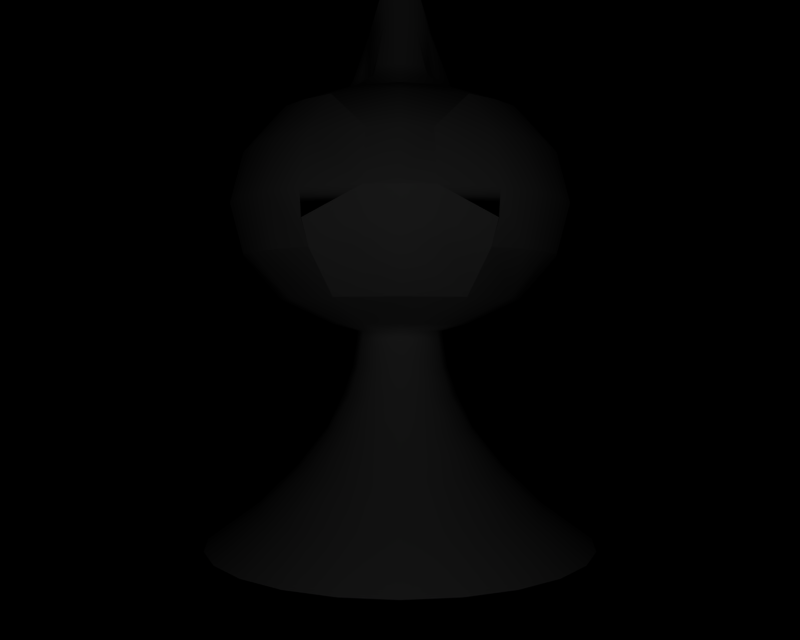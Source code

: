 # Source: BR_Shuppet.blend  (saved by Blender 2.66.1; exported with 4.5.12 LTS)
import bpy
from mathutils import Matrix  # noqa: F401  (used for matrix-valued properties, if any)

bpy.ops.wm.read_factory_settings(use_empty=True)
scene = bpy.context.scene
scene.name = '1'

# ---- collections
col_collection_1 = bpy.data.collections.new('Collection 1'); scene.collection.children.link(col_collection_1)

# ---- materials (node trees are filled in below, after node groups)
mat_mat_2 = bpy.data.materials.new('mat_2')
mat_mat_2.alpha_threshold = 0.0
mat_mat_2.specular_color = (0.5, 0.5, 0.5)
mat_mat_2.roughness = 0.5
mat_mat_1 = bpy.data.materials.new('mat_1')
mat_mat_1.alpha_threshold = 0.0
mat_mat_1.specular_color = (0.5, 0.5, 0.5)
mat_mat_1.roughness = 0.5
mat_mat_3 = bpy.data.materials.new('mat_3')
mat_mat_3.alpha_threshold = 0.0
mat_mat_3.specular_color = (0.5, 0.5, 0.5)
mat_mat_3.roughness = 0.5
mat_mat_0 = bpy.data.materials.new('mat_0')
mat_mat_0.alpha_threshold = 0.0
mat_mat_0.specular_color = (0.5, 0.5, 0.5)
mat_mat_0.roughness = 0.5

# ---- material node trees

# ---- cameras
cam_camera_001 = bpy.data.cameras.new('Camera.001')
cam_camera_001.passepartout_alpha = 0.2
cam_camera_001.clip_end = 100.0
cam_camera_001.lens = 35.0
cam_camera_001.sensor_width = 32.0
cam_camera_001.sensor_height = 18.0
cam_camera_001.show_passepartout = False
cam_camera_001.show_safe_areas = True
cam_camera_001.dof.focus_distance = 0.0
cam_camera_001.dof.aperture_fstop = 128.0

# ---- lights
light_lamp = bpy.data.lights.new('Lamp', 'POINT')
light_lamp.transmission_factor = 0.0
light_lamp.energy = 130.1
light_lamp.shadow_buffer_clip_start = 0.5
light_lamp.shadow_soft_size = 1.0
light_lamp.shadow_maximum_resolution = 0.006
light_lamp.use_absolute_resolution = True
light_lamp.cycles.use_multiple_importance_sampling = False

# ---- meshes
me_kagebouzu_mat_2 = bpy.data.meshes.new('kagebouzu_mat_2')
me_kagebouzu_mat_2.from_pydata([(0.0, 2.465, 1.196), (-0.8016, 2.895, 1.354), (-0.6136, 2.465, 1.036), (-0.4008, 2.895, 1.459), (0.0, 2.895, 1.563), (-0.359, 3.148, 1.58), (0.0, 3.402, 1.692), (-0.3173, 3.402, 1.648), (0.0, 3.148, 1.628), (0.6136, 2.465, 1.036), (0.4008, 2.895, 1.459), (0.8016, 2.895, 1.354), (0.359, 3.148, 1.58), (0.8597, 3.148, 1.41), (0.3173, 3.402, 1.648), (-0.8597, 3.148, 1.41)], [], [(0, 1, 2), (0, 3, 1), (3, 0, 4), (5, 6, 7), (5, 8, 6), (3, 8, 5), (3, 4, 8), (4, 0, 9), (9, 10, 4), (11, 10, 9), (10, 8, 4), (10, 12, 8), (11, 12, 10), (11, 13, 12), (13, 14, 12), (1, 3, 5), (15, 1, 5), (5, 7, 15), (14, 6, 8), (12, 14, 8)])
me_kagebouzu_mat_2.polygons.foreach_set('use_smooth', [True] * 20)
_k = set([(0, 2), (0, 9), (1, 2), (1, 15), (6, 7), (6, 14), (7, 15), (9, 11), (11, 13), (13, 14)])
me_kagebouzu_mat_2.attributes.new('sharp_edge', 'BOOLEAN', 'EDGE').data.foreach_set('value', [ (min(e.vertices), max(e.vertices)) in _k for e in me_kagebouzu_mat_2.edges])
_uv = me_kagebouzu_mat_2.uv_layers.new(name='UVTex')
_uv.uv.foreach_set('vector', [0.9862, 0.7997, 0.07215, 0.8985, 0.2866, 0.7997, 0.9862, 0.7997, 0.5292, 0.8985, 0.07215, 0.8985, 0.5292, 0.8985, 0.9862, 0.7997, 0.9862, 0.8985, 0.53, 0.9568, 0.9862, 1.015, 0.53, 1.015, 0.53, 0.9568, 0.9862, 0.9567, 0.9862, 1.015, 0.5292, 0.8985, 0.9862, 0.9567, 0.53, 0.9568, 0.5292, 0.8985, 0.9862, 0.8985, 0.9862, 0.9567, 0.9862, 0.8985, 0.9862, 0.7997, 0.2873, 0.7997, 0.2873, 0.7997, 0.5299, 0.8985, 0.9862, 0.8985, 0.07284, 0.8985, 0.5299, 0.8985, 0.2873, 0.7997, 0.5299, 0.8985, 0.9862, 0.9567, 0.9862, 0.8985, 0.5299, 0.8985, 0.53, 0.9568, 0.9862, 0.9567, 0.07284, 0.8985, 0.53, 0.9568, 0.5299, 0.8985, 0.07284, 0.8985, 0.03519, 0.9567, 0.53, 0.9568, 0.03519, 0.9567, 0.53, 1.015, 0.53, 0.9568, 0.07215, 0.8985, 0.5292, 0.8985, 0.53, 0.9568, 0.03449, 0.9567, 0.07215, 0.8985, 0.53, 0.9568, 0.53, 0.9568, 0.53, 1.015, 0.03449, 0.9567, 0.53, 1.015, 0.9862, 1.015, 0.9862, 0.9567, 0.53, 0.9568, 0.53, 1.015, 0.9862, 0.9567])
me_kagebouzu_mat_2.materials.append(mat_mat_2)
me_kagebouzu_mat_2.use_remesh_preserve_volume = False
me_kagebouzu_mat_2.use_remesh_preserve_attributes = False
me_kagebouzu_mat_2.use_mirror_vertex_groups = False
me_kagebouzu_mat_2.update()
me_kagebouzu_mat_1 = bpy.data.meshes.new('kagebouzu_mat_1')
me_kagebouzu_mat_1.from_pydata([(-1.503, 3.402, 0.846), (-1.541, 2.895, 0.4025), (-1.388, 2.895, 0.7816), (-1.668, 3.402, 0.4357), (-1.388, 3.909, 0.7816), (-1.541, 3.909, 0.4025), (-1.086, 4.314, 0.6114), (-1.205, 4.314, 0.3149), (-0.8016, 2.895, 1.354), (-1.221, 3.402, 1.19), (-1.128, 2.895, 1.1), (-0.8677, 3.402, 1.465), (-0.8597, 3.148, 1.41), (-0.8016, 3.909, 1.354), (-1.128, 3.909, 1.1), (-0.6271, 4.314, 1.059), (-0.8823, 4.314, 0.8602), (-0.2931, 3.909, 1.525), (0.8597, 3.148, 1.41), (0.8677, 3.402, 1.465), (0.3173, 3.402, 1.648), (0.2931, 3.909, 1.525), (0.8016, 3.909, 1.354), (1.221, 3.402, 1.19), (1.128, 3.909, 1.1), (1.503, 3.402, 0.846), (1.388, 3.909, 0.7816), (1.668, 3.402, 0.4357), (1.541, 3.909, 0.4025), (0.6271, 4.314, 1.059), (1.388, 2.895, 0.7816), (1.128, 2.895, 1.1), (1.541, 2.895, 0.4025), (0.8823, 4.314, 0.8602), (1.086, 4.314, 0.6114), (-0.3173, 3.402, 1.648), (0.8016, 2.895, 1.354), (1.205, 4.314, 0.3149)], [], [(0, 1, 2), (0, 3, 1), (3, 0, 4), (4, 5, 3), (6, 5, 4), (6, 7, 5), (8, 9, 10), (8, 11, 9), (12, 11, 8), (13, 9, 11), (13, 14, 9), (15, 14, 13), (15, 16, 14), (15, 13, 17), (18, 19, 20), (19, 21, 20), (19, 22, 21), (23, 22, 19), (23, 24, 22), (25, 24, 23), (25, 26, 24), (27, 26, 25), (27, 28, 26), (21, 22, 29), (30, 23, 31), (30, 25, 23), (32, 25, 30), (32, 27, 25), (33, 26, 34), (33, 24, 26), (29, 24, 33), (29, 22, 24), (4, 16, 6), (4, 14, 16), (0, 14, 4), (0, 9, 14), (9, 0, 2), (2, 10, 9), (13, 11, 35), (17, 13, 35), (19, 31, 23), (19, 36, 31), (18, 36, 19), (34, 26, 28), (37, 34, 28), (35, 11, 12)])
me_kagebouzu_mat_1.polygons.foreach_set('use_smooth', [True] * 46)
_k = set([(1, 2), (1, 3), (2, 10), (3, 5), (5, 7), (6, 7), (6, 16), (8, 10), (8, 12), (12, 35), (15, 16), (15, 17), (17, 35), (18, 20), (18, 36), (20, 21), (21, 29), (27, 28), (27, 32), (28, 37), (29, 33), (30, 31), (30, 32), (31, 36), (33, 34), (34, 37)])
me_kagebouzu_mat_1.attributes.new('sharp_edge', 'BOOLEAN', 'EDGE').data.foreach_set('value', [ (min(e.vertices), max(e.vertices)) in _k for e in me_kagebouzu_mat_1.edges])
_uv = me_kagebouzu_mat_1.uv_layers.new(name='UVTex')
_uv.uv.foreach_set('vector', [0.8199, 0.8817, 1.072, 0.8062, 0.8199, 0.8062, 0.8199, 0.8817, 1.072, 0.8817, 1.072, 0.8062, 1.072, 0.8817, 0.8199, 0.8817, 0.8199, 0.9638, 0.8199, 0.9638, 1.072, 0.9638, 1.072, 0.8817, 0.8199, 1.029, 1.072, 0.9638, 0.8199, 0.9638, 0.8199, 1.029, 1.072, 1.029, 1.072, 0.9638, 0.3062, 0.8062, 0.5647, 0.8817, 0.5647, 0.8062, 0.3062, 0.8062, 0.3062, 0.8817, 0.5647, 0.8817, 0.3062, 0.844, 0.3062, 0.8817, 0.3062, 0.8062, 0.3062, 0.9638, 0.5647, 0.8817, 0.3062, 0.8817, 0.3062, 0.9638, 0.5647, 0.9638, 0.5647, 0.8817, 0.3062, 1.029, 0.5647, 0.9638, 0.3062, 0.9638, 0.3062, 1.029, 0.5647, 1.029, 0.5647, 0.9638, 0.3062, 1.029, 0.3062, 0.9638, 0.04157, 0.9638, 0.3054, 0.8441, 0.3054, 0.8818, 0.04341, 0.8818, 0.3054, 0.8818, 0.04341, 0.9637, 0.04341, 0.8818, 0.3054, 0.8818, 0.3039, 0.9637, 0.04341, 0.9637, 0.5599, 0.8817, 0.3039, 0.9637, 0.3054, 0.8818, 0.5599, 0.8817, 0.5599, 0.9638, 0.3039, 0.9637, 0.8191, 0.8817, 0.5599, 0.9638, 0.5599, 0.8817, 0.8191, 0.8817, 0.8191, 0.9638, 0.5599, 0.9638, 1.075, 0.8817, 0.8191, 0.9638, 0.8191, 0.8817, 1.075, 0.8817, 1.075, 0.9638, 0.8191, 0.9638, 0.04341, 0.9637, 0.3039, 0.9637, 0.3054, 1.029, 0.8191, 0.8062, 0.5599, 0.8817, 0.5599, 0.8062, 0.8191, 0.8062, 0.8191, 0.8817, 0.5599, 0.8817, 1.075, 0.8062, 0.8191, 0.8817, 0.8191, 0.8062, 1.075, 0.8062, 1.075, 0.8817, 0.8191, 0.8817, 0.5599, 1.029, 0.8191, 0.9638, 0.8191, 1.029, 0.5599, 1.029, 0.5599, 0.9638, 0.8191, 0.9638, 0.3054, 1.029, 0.5599, 0.9638, 0.5599, 1.029, 0.3054, 1.029, 0.3039, 0.9637, 0.5599, 0.9638, 0.8199, 0.9638, 0.5647, 1.029, 0.8199, 1.029, 0.8199, 0.9638, 0.5647, 0.9638, 0.5647, 1.029, 0.8199, 0.8817, 0.5647, 0.9638, 0.8199, 0.9638, 0.8199, 0.8817, 0.5647, 0.8817, 0.5647, 0.9638, 0.5647, 0.8817, 0.8199, 0.8817, 0.8199, 0.8062, 0.8199, 0.8062, 0.5647, 0.8062, 0.5647, 0.8817, 0.3062, 0.9638, 0.3062, 0.8817, 0.04157, 0.8817, 0.04157, 0.9638, 0.3062, 0.9638, 0.04157, 0.8817, 0.3054, 0.8818, 0.5599, 0.8062, 0.5599, 0.8817, 0.3054, 0.8818, 0.3054, 0.8064, 0.5599, 0.8062, 0.3054, 0.8441, 0.3054, 0.8064, 0.3054, 0.8818, 0.8191, 1.029, 0.8191, 0.9638, 1.075, 0.9638, 1.075, 1.029, 0.8191, 1.029, 1.075, 0.9638, 0.04157, 0.8817, 0.3062, 0.8817, 0.3062, 0.844])
me_kagebouzu_mat_1.materials.append(mat_mat_1)
me_kagebouzu_mat_1.use_remesh_preserve_volume = False
me_kagebouzu_mat_1.use_remesh_preserve_attributes = False
me_kagebouzu_mat_1.use_mirror_vertex_groups = False
me_kagebouzu_mat_1.update()
me_kagebouzu_mat_3 = bpy.data.meshes.new('kagebouzu_mat_3')
me_kagebouzu_mat_3.from_pydata([(-0.1498, 5.731, -0.07986), (-0.0681, 5.963, 0.0656), (-0.06812, 5.963, -0.06559), (-0.1498, 5.731, 0.0799), (-0.1498, 5.731, -0.07986), (-0.1498, 5.731, 0.0799), (0.1498, 5.731, 0.07986), (0.06812, 5.963, -0.06559), (0.06812, 5.963, 0.06559), (0.1498, 5.731, -0.0799), (0.1498, 5.731, 0.07986), (0.1498, 5.731, -0.0799), (0.5961, 4.59, -0.2664), (0.8193, 4.508, 0.0), (0.7095, 4.508, -0.3646), (0.6236, 4.577, -0.03735), (0.5171, 4.66, -0.2291), (0.5323, 4.646, -0.03735), (0.2341, 4.745, 0.4621), (0.3131, 4.596, 0.4051), (0.2719, 4.673, 0.3683), (0.2716, 4.632, 0.5166), (0.0, 4.758, 0.4809), (0.0, 4.644, 0.5502), (-0.2293, 4.745, 0.4617), (-0.2572, 4.632, 0.5166), (-0.2618, 4.688, 0.3945), (-0.288, 4.609, 0.468), (-0.305, 4.657, 0.2082), (-0.3444, 4.571, 0.2713), (-0.577, 4.577, 0.0), (-0.7095, 4.508, -0.3646), (-0.8193, 4.508, 0.0), (-0.4997, 4.577, -0.329), (-0.4801, 4.724, 0.0), (-0.4206, 4.677, -0.2916), (0.0, 5.731, 0.1532), (0.0, 5.731, 0.1532), (0.0, 5.731, -0.1532), (0.0, 5.731, -0.1532), (0.7095, 4.508, 0.3646), (0.4561, 4.577, 0.1979), (0.0, 4.765, -0.4518), (-0.2968, 4.611, -0.5115), (-0.2512, 4.745, -0.4164), (0.0, 4.634, -0.5328), (0.2053, 4.759, -0.4322), (0.2509, 4.627, -0.5031), (0.4926, 4.602, -0.3062), (0.4303, 4.671, -0.2552), (0.0, 5.189, 0.3192), (0.1589, 5.152, 0.3041), (-0.1589, 5.189, 0.2791), (-0.7095, 4.508, 0.3646), (-0.4903, 4.577, 0.1062), (-0.4112, 4.677, 0.06888), (-0.3177, 5.189, 1e-05), (-0.2169, 5.189, 0.1595), (0.2852, 5.189, 0.1545), (0.3275, 5.189, -1e-05), (0.2852, 5.172, -0.1794), (0.1589, 5.164, -0.2816), (0.0, 5.189, -0.3057), (-0.1589, 5.189, -0.2567), (-0.3295, 4.646, -0.3273), (-0.3473, 4.577, -0.3933), (-0.4096, 4.508, -0.6315), (-0.2602, 5.189, -0.2045), (0.0, 4.508, -0.7292), (0.4096, 4.508, -0.6315), (0.3005, 4.621, -0.4212), (0.2506, 4.737, -0.3552), (-0.4096, 4.508, 0.6315), (0.0, 4.508, 0.7292), (0.4096, 4.508, 0.6315), (0.377, 4.646, 0.1606), (0.0, 6.0, 0.0)], [], [(0, 1, 2), (0, 3, 1), (3, 0, 4), (4, 5, 3), (6, 7, 8), (6, 9, 7), (10, 9, 6), (10, 11, 9), (12, 13, 14), (12, 15, 13), (16, 15, 12), (16, 17, 15), (18, 19, 20), (18, 21, 19), (22, 21, 18), (22, 23, 21), (24, 23, 22), (24, 25, 23), (26, 25, 24), (26, 27, 25), (28, 27, 26), (28, 29, 27), (30, 31, 32), (30, 33, 31), (34, 33, 30), (34, 35, 33), (36, 10, 6), (36, 37, 10), (3, 37, 36), (3, 5, 37), (4, 0, 38), (38, 39, 4), (9, 39, 38), (9, 11, 39), (40, 13, 15), (41, 40, 15), (42, 43, 44), (42, 45, 43), (46, 45, 42), (46, 47, 45), (16, 12, 48), (49, 16, 48), (50, 18, 51), (50, 22, 18), (52, 22, 50), (52, 24, 22), (36, 1, 3), (36, 8, 1), (6, 8, 36), (53, 30, 32), (53, 54, 30), (29, 54, 53), (29, 28, 54), (55, 54, 28), (55, 30, 54), (34, 30, 55), (55, 56, 34), (28, 56, 55), (28, 57, 56), (52, 57, 28), (52, 5, 57), (37, 5, 52), (52, 50, 37), (51, 37, 50), (51, 10, 37), (58, 10, 51), (58, 59, 10), (17, 59, 58), (17, 16, 59), (60, 59, 16), (60, 11, 59), (61, 11, 60), (61, 39, 11), (62, 39, 61), (62, 63, 39), (44, 63, 62), (44, 64, 63), (43, 64, 44), (43, 65, 64), (66, 65, 43), (66, 33, 65), (31, 33, 66), (11, 10, 59), (5, 56, 57), (5, 4, 56), (67, 56, 4), (67, 35, 56), (64, 35, 67), (64, 33, 35), (65, 33, 64), (35, 34, 56), (67, 63, 64), (67, 4, 63), (39, 63, 4), (43, 68, 66), (43, 45, 68), (47, 68, 45), (47, 69, 68), (70, 69, 47), (70, 48, 69), (49, 48, 70), (70, 71, 49), (47, 71, 70), (47, 46, 71), (61, 71, 46), (61, 60, 71), (49, 71, 60), (60, 16, 49), (46, 62, 61), (46, 42, 62), (44, 62, 42), (26, 52, 28), (26, 24, 52), (72, 29, 53), (72, 27, 29), (25, 27, 72), (72, 73, 25), (23, 25, 73), (73, 21, 23), (74, 21, 73), (74, 19, 21), (40, 19, 74), (40, 41, 19), (75, 19, 41), (75, 20, 19), (58, 20, 75), (58, 51, 20), (18, 20, 51), (75, 17, 58), (75, 15, 17), (41, 15, 75), (48, 14, 69), (48, 12, 14), (38, 7, 9), (38, 2, 7), (0, 2, 38), (2, 76, 7), (2, 1, 76), (8, 76, 1), (8, 7, 76)])
me_kagebouzu_mat_3.polygons.foreach_set('use_smooth', [True] * 140)
_k = set([(13, 14), (13, 40), (14, 69), (31, 32), (31, 66), (32, 53), (40, 74), (53, 72), (66, 68), (68, 69), (72, 73), (73, 74)])
me_kagebouzu_mat_3.attributes.new('sharp_edge', 'BOOLEAN', 'EDGE').data.foreach_set('value', [ (min(e.vertices), max(e.vertices)) in _k for e in me_kagebouzu_mat_3.edges])
_uv = me_kagebouzu_mat_3.uv_layers.new(name='UVTex')
_uv.uv.foreach_set('vector', [0.3609, 0.4282, 0.4366, 0.5612, 0.4366, 0.4413, 0.3609, 0.4282, 0.3609, 0.5743, 0.4366, 0.5612, 0.3609, 0.5743, 0.3609, 0.4282, 0.3609, 0.4282, 0.3609, 0.4282, 0.3609, 0.5743, 0.3609, 0.5743, 0.6386, 0.5743, 0.5629, 0.4413, 0.5629, 0.5612, 0.6386, 0.5743, 0.6386, 0.4282, 0.5629, 0.4413, 0.6386, 0.5743, 0.6386, 0.4282, 0.6386, 0.5743, 0.6386, 0.5743, 0.6386, 0.4282, 0.6386, 0.4282, 0.9111, 0.32, 0.9956, 0.5, 0.9292, 0.2795, 0.9111, 0.32, 0.93, 0.4758, 0.9956, 0.5, 0.8565, 0.3454, 0.93, 0.4758, 0.9111, 0.32, 0.8565, 0.3454, 0.867, 0.4758, 0.93, 0.4758, 0.6613, 0.8157, 0.7158, 0.7769, 0.6873, 0.7519, 0.6613, 0.8157, 0.6871, 0.8528, 0.7158, 0.7769, 0.4997, 0.8286, 0.6871, 0.8528, 0.6613, 0.8157, 0.4997, 0.8286, 0.4997, 0.8757, 0.6871, 0.8528, 0.3415, 0.8155, 0.4997, 0.8757, 0.4997, 0.8286, 0.3415, 0.8155, 0.3223, 0.8528, 0.4997, 0.8757, 0.3191, 0.7698, 0.3223, 0.8528, 0.3415, 0.8155, 0.3191, 0.7698, 0.301, 0.8198, 0.3223, 0.8528, 0.2893, 0.643, 0.301, 0.8198, 0.3191, 0.7698, 0.2893, 0.643, 0.2621, 0.6859, 0.301, 0.8198, 0.1016, 0.5013, 0.07079, 0.2795, 0.004388, 0.5, 0.1016, 0.5013, 0.155, 0.2774, 0.07079, 0.2795, 0.1685, 0.5013, 0.155, 0.2774, 0.1016, 0.5013, 0.1685, 0.5013, 0.2095, 0.3028, 0.155, 0.2774, 0.4997, 0.6414, 0.6386, 0.5743, 0.6386, 0.5743, 0.4997, 0.6414, 0.4997, 0.6414, 0.6386, 0.5743, 0.3609, 0.5743, 0.4997, 0.6414, 0.4997, 0.6414, 0.3609, 0.5743, 0.3609, 0.5743, 0.4997, 0.6414, 0.3609, 0.4282, 0.3609, 0.4282, 0.4997, 0.3612, 0.4997, 0.3612, 0.4997, 0.3612, 0.3609, 0.4282, 0.6386, 0.4282, 0.4997, 0.3612, 0.4997, 0.3612, 0.6386, 0.4282, 0.6386, 0.4282, 0.4997, 0.3612, 0.9292, 0.7205, 0.9956, 0.5, 0.93, 0.4758, 0.8144, 0.636, 0.9292, 0.7205, 0.93, 0.4758, 0.4997, 0.1938, 0.2949, 0.1532, 0.3264, 0.2179, 0.4997, 0.1938, 0.4997, 0.1387, 0.2949, 0.1532, 0.6414, 0.2071, 0.4997, 0.1387, 0.4997, 0.1938, 0.6414, 0.2071, 0.6729, 0.1589, 0.4997, 0.1387, 0.8565, 0.3454, 0.9111, 0.32, 0.8396, 0.2929, 0.7966, 0.3276, 0.8565, 0.3454, 0.8396, 0.2929, 0.4997, 0.7185, 0.6613, 0.8157, 0.6093, 0.7082, 0.4997, 0.7185, 0.4997, 0.8286, 0.6613, 0.8157, 0.3901, 0.6912, 0.4997, 0.8286, 0.4997, 0.7185, 0.3901, 0.6912, 0.3415, 0.8155, 0.4997, 0.8286, 0.4997, 0.6414, 0.4366, 0.5612, 0.3609, 0.5743, 0.4997, 0.6414, 0.5629, 0.5612, 0.4366, 0.5612, 0.6386, 0.5743, 0.5629, 0.5612, 0.4997, 0.6414, 0.07079, 0.7205, 0.1016, 0.5013, 0.004388, 0.5, 0.07079, 0.7205, 0.1614, 0.5735, 0.1016, 0.5013, 0.2621, 0.6859, 0.1614, 0.5735, 0.07079, 0.7205, 0.2621, 0.6859, 0.2893, 0.643, 0.1614, 0.5735, 0.216, 0.5481, 0.1614, 0.5735, 0.2893, 0.643, 0.216, 0.5481, 0.1016, 0.5013, 0.1614, 0.5735, 0.1685, 0.5013, 0.1016, 0.5013, 0.216, 0.5481, 0.216, 0.5481, 0.2805, 0.5013, 0.1685, 0.5013, 0.2893, 0.643, 0.2805, 0.5013, 0.216, 0.5481, 0.2893, 0.643, 0.3501, 0.6098, 0.2805, 0.5013, 0.3901, 0.6912, 0.3501, 0.6098, 0.2893, 0.643, 0.3901, 0.6912, 0.3609, 0.5743, 0.3501, 0.6098, 0.4997, 0.6414, 0.3609, 0.5743, 0.3901, 0.6912, 0.3901, 0.6912, 0.4997, 0.7185, 0.4997, 0.6414, 0.6093, 0.7082, 0.4997, 0.6414, 0.4997, 0.7185, 0.6093, 0.7082, 0.6386, 0.5743, 0.4997, 0.6414, 0.6965, 0.6064, 0.6386, 0.5743, 0.6093, 0.7082, 0.6965, 0.6064, 0.7257, 0.5013, 0.6386, 0.5743, 0.867, 0.4758, 0.7257, 0.5013, 0.6965, 0.6064, 0.867, 0.4758, 0.8565, 0.3454, 0.7257, 0.5013, 0.6965, 0.3792, 0.7257, 0.5013, 0.8565, 0.3454, 0.6965, 0.3792, 0.6386, 0.4282, 0.7257, 0.5013, 0.6093, 0.3096, 0.6386, 0.4282, 0.6965, 0.3792, 0.6093, 0.3096, 0.4997, 0.3612, 0.6386, 0.4282, 0.4997, 0.2932, 0.4997, 0.3612, 0.6093, 0.3096, 0.4997, 0.2932, 0.3901, 0.3266, 0.4997, 0.3612, 0.3264, 0.2179, 0.3901, 0.3266, 0.4997, 0.2932, 0.3264, 0.2179, 0.2724, 0.2785, 0.3901, 0.3266, 0.2949, 0.1532, 0.2724, 0.2785, 0.3264, 0.2179, 0.2949, 0.1532, 0.2601, 0.2336, 0.2724, 0.2785, 0.2522, 0.118, 0.2601, 0.2336, 0.2949, 0.1532, 0.2522, 0.118, 0.155, 0.2774, 0.2601, 0.2336, 0.07079, 0.2795, 0.155, 0.2774, 0.2522, 0.118, 0.6386, 0.4282, 0.6386, 0.5743, 0.7257, 0.5013, 0.3609, 0.5743, 0.2805, 0.5013, 0.3501, 0.6098, 0.3609, 0.5743, 0.3609, 0.4282, 0.2805, 0.5013, 0.3202, 0.3621, 0.2805, 0.5013, 0.3609, 0.4282, 0.3202, 0.3621, 0.2095, 0.3028, 0.2805, 0.5013, 0.2724, 0.2785, 0.2095, 0.3028, 0.3202, 0.3621, 0.2724, 0.2785, 0.155, 0.2774, 0.2095, 0.3028, 0.2601, 0.2336, 0.155, 0.2774, 0.2724, 0.2785, 0.2095, 0.3028, 0.1685, 0.5013, 0.2805, 0.5013, 0.3202, 0.3621, 0.3901, 0.3266, 0.2724, 0.2785, 0.3202, 0.3621, 0.3609, 0.4282, 0.3901, 0.3266, 0.4997, 0.3612, 0.3901, 0.3266, 0.3609, 0.4282, 0.2949, 0.1532, 0.5, 0.05891, 0.2522, 0.118, 0.2949, 0.1532, 0.4997, 0.1387, 0.5, 0.05891, 0.6729, 0.1589, 0.5, 0.05891, 0.4997, 0.1387, 0.6729, 0.1589, 0.7478, 0.118, 0.5, 0.05891, 0.7071, 0.2146, 0.7478, 0.118, 0.6729, 0.1589, 0.7071, 0.2146, 0.8396, 0.2929, 0.7478, 0.118, 0.7966, 0.3276, 0.8396, 0.2929, 0.7071, 0.2146, 0.7071, 0.2146, 0.6727, 0.2595, 0.7966, 0.3276, 0.6729, 0.1589, 0.6727, 0.2595, 0.7071, 0.2146, 0.6729, 0.1589, 0.6414, 0.2071, 0.6727, 0.2595, 0.6093, 0.3096, 0.6727, 0.2595, 0.6414, 0.2071, 0.6093, 0.3096, 0.6965, 0.3792, 0.6727, 0.2595, 0.7966, 0.3276, 0.6727, 0.2595, 0.6965, 0.3792, 0.6965, 0.3792, 0.8565, 0.3454, 0.7966, 0.3276, 0.6414, 0.2071, 0.4997, 0.2932, 0.6093, 0.3096, 0.6414, 0.2071, 0.4997, 0.1938, 0.4997, 0.2932, 0.3264, 0.2179, 0.4997, 0.2932, 0.4997, 0.1938, 0.3191, 0.7698, 0.3901, 0.6912, 0.2893, 0.643, 0.3191, 0.7698, 0.3415, 0.8155, 0.3901, 0.6912, 0.2522, 0.882, 0.2621, 0.6859, 0.07079, 0.7205, 0.2522, 0.882, 0.301, 0.8198, 0.2621, 0.6859, 0.3223, 0.8528, 0.301, 0.8198, 0.2522, 0.882, 0.2522, 0.882, 0.5, 0.9411, 0.3223, 0.8528, 0.4997, 0.8757, 0.3223, 0.8528, 0.5, 0.9411, 0.5, 0.9411, 0.6871, 0.8528, 0.4997, 0.8757, 0.7478, 0.882, 0.6871, 0.8528, 0.5, 0.9411, 0.7478, 0.882, 0.7158, 0.7769, 0.6871, 0.8528, 0.9292, 0.7205, 0.7158, 0.7769, 0.7478, 0.882, 0.9292, 0.7205, 0.8144, 0.636, 0.7158, 0.7769, 0.7599, 0.6106, 0.7158, 0.7769, 0.8144, 0.636, 0.7599, 0.6106, 0.6873, 0.7519, 0.7158, 0.7769, 0.6965, 0.6064, 0.6873, 0.7519, 0.7599, 0.6106, 0.6965, 0.6064, 0.6093, 0.7082, 0.6873, 0.7519, 0.6613, 0.8157, 0.6873, 0.7519, 0.6093, 0.7082, 0.7599, 0.6106, 0.867, 0.4758, 0.6965, 0.6064, 0.7599, 0.6106, 0.93, 0.4758, 0.867, 0.4758, 0.8144, 0.636, 0.93, 0.4758, 0.7599, 0.6106, 0.8396, 0.2929, 0.9292, 0.2795, 0.7478, 0.118, 0.8396, 0.2929, 0.9111, 0.32, 0.9292, 0.2795, 0.4997, 0.3612, 0.5629, 0.4413, 0.6386, 0.4282, 0.4997, 0.3612, 0.4366, 0.4413, 0.5629, 0.4413, 0.3609, 0.4282, 0.4366, 0.4413, 0.4997, 0.3612, 0.4366, 0.4413, 0.4997, 0.5013, 0.5629, 0.4413, 0.4366, 0.4413, 0.4366, 0.5612, 0.4997, 0.5013, 0.5629, 0.5612, 0.4997, 0.5013, 0.4366, 0.5612, 0.5629, 0.5612, 0.5629, 0.4413, 0.4997, 0.5013])
me_kagebouzu_mat_3.materials.append(mat_mat_3)
me_kagebouzu_mat_3.use_remesh_preserve_volume = False
me_kagebouzu_mat_3.use_remesh_preserve_attributes = False
me_kagebouzu_mat_3.use_mirror_vertex_groups = False
me_kagebouzu_mat_3.update()
me_kagebouzu_mat_0 = bpy.data.meshes.new('kagebouzu_mat_0')
me_kagebouzu_mat_0.from_pydata([(-0.5283, 1.149, -0.4888), (-0.9086, 0.7652, -0.5145), (-0.647, 1.149, -0.3457), (-0.7419, 0.7652, -0.7275), (-0.3736, 1.149, -0.5987), (-0.5246, 0.7652, -0.8911), (-0.1934, 1.149, -0.6678), (-0.2715, 0.7652, -0.9938), (0.0, 1.149, -0.6913), (0.0, 0.7652, -1.029), (0.1934, 1.149, -0.6678), (0.2715, 0.7652, -0.9938), (0.3736, 1.149, -0.5987), (0.5246, 0.7652, -0.8911), (0.5283, 1.149, -0.4888), (0.7419, 0.7652, -0.7275), (0.647, 1.149, -0.3457), (0.9086, 0.7652, -0.5145), (0.7217, 1.149, -0.1789), (1.013, 0.7652, -0.2663), (0.7471, 1.149, 0.0), (1.049, 0.7652, 0.0), (0.7217, 1.149, 0.1789), (1.013, 0.7652, 0.2663), (0.647, 1.149, 0.3457), (0.9086, 0.7652, 0.5145), (0.5283, 1.149, 0.4888), (0.7419, 0.7652, 0.7275), (0.3736, 1.149, 0.5987), (0.5246, 0.7652, 0.8911), (0.1934, 1.149, 0.6678), (0.2715, 0.7652, 0.9938), (0.0, 1.149, 0.6913), (0.0, 0.7652, 1.029), (-0.1934, 1.149, 0.6678), (-0.2715, 0.7652, 0.9938), (1.063, 2.465, -0.5982), (0.6905, 2.216, 0.0), (0.598, 2.216, -0.3257), (1.227, 2.465, 0.0), (1.388, 2.895, -0.7816), (1.603, 2.895, 0.0), (1.503, 3.402, -0.846), (1.735, 3.402, 0.0), (1.388, 3.909, -0.7816), (1.603, 3.909, 0.0), (1.086, 4.314, -0.6114), (1.254, 4.314, 0.0), (0.7095, 4.508, -0.3646), (0.8193, 4.508, 0.0), (-0.7217, 1.149, -0.1789), (-1.049, 0.7652, 0.0), (-0.7471, 1.149, 0.0), (-1.013, 0.7652, -0.2663), (0.6136, 2.465, -1.036), (0.3453, 2.216, -0.5642), (0.8016, 2.895, -1.354), (0.8677, 3.402, -1.465), (0.8016, 3.909, -1.354), (0.6271, 4.314, -1.059), (0.4096, 4.508, -0.6315), (-0.7217, 1.149, 0.1789), (-0.9086, 0.7652, 0.5145), (-0.647, 1.149, 0.3457), (-1.013, 0.7652, 0.2663), (0.0, 2.465, -1.196), (0.0, 2.216, -0.6515), (0.0, 2.895, -1.563), (0.0, 3.402, -1.692), (0.0, 3.909, -1.563), (0.0, 4.314, -1.223), (0.0, 4.508, -0.7292), (-0.5283, 1.149, 0.4888), (-0.5246, 0.7652, 0.8911), (-0.3736, 1.149, 0.5987), (-0.7439, 0.7652, 0.7272), (-0.6136, 2.465, -1.036), (-0.3453, 2.216, -0.5642), (-0.8016, 2.895, -1.354), (-0.8677, 3.402, -1.465), (-0.8016, 3.909, -1.354), (-0.6271, 4.314, -1.059), (-0.4096, 4.508, -0.6315), (-1.063, 2.465, -0.5982), (-0.598, 2.216, -0.3257), (-1.388, 2.895, -0.7816), (-1.503, 3.402, -0.846), (-1.388, 3.909, -0.7816), (-1.086, 4.314, -0.6114), (-0.7095, 4.508, -0.3646), (-1.227, 2.465, 0.0), (-0.6905, 2.216, 0.0), (-1.603, 2.895, 0.0), (-1.735, 3.402, 0.0), (-1.603, 3.909, 0.0), (-1.254, 4.314, 0.0), (-0.8193, 4.508, 0.0), (-1.063, 2.465, 0.5982), (-0.598, 2.216, 0.3257), (-0.4331, 2.143, 0.0), (-0.3751, 2.143, 0.2), (-0.4408, 2.059, 0.0), (-0.3817, 2.059, 0.2041), (-0.4831, 1.777, 0.0), (-0.4183, 1.777, 0.2255), (-0.5812, 1.489, 0.0), (-0.5033, 1.489, 0.2627), (-1.541, 2.895, 0.4025), (-1.388, 2.895, 0.7816), (-1.205, 4.314, 0.3149), (-0.7095, 4.508, 0.3646), (-1.086, 4.314, 0.6114), (-0.6136, 2.465, 1.036), (-0.3453, 2.216, 0.5642), (-0.2166, 2.143, 0.3464), (-0.2204, 2.059, 0.3535), (-0.2415, 1.777, 0.3905), (-0.2906, 1.489, 0.455), (-1.128, 2.895, 1.1), (-0.8016, 2.895, 1.354), (-0.8823, 4.314, 0.8602), (-0.4096, 4.508, 0.6315), (-0.6271, 4.314, 1.059), (0.0, 2.465, 1.196), (0.0, 2.216, 0.6515), (0.0, 2.143, 0.3999), (0.0, 2.059, 0.4081), (0.0, 1.777, 0.4509), (0.0, 1.489, 0.5254), (0.0, 3.909, 1.563), (-0.3173, 3.402, 1.648), (0.0, 3.402, 1.692), (-0.2931, 3.909, 1.525), (0.0, 4.314, 1.223), (0.0, 4.508, 0.7292), (0.6271, 4.314, 1.059), (0.4096, 4.508, 0.6315), (0.3751, 2.143, -0.2), (0.2204, 2.059, -0.3535), (0.2166, 2.143, -0.3464), (0.3817, 2.059, -0.2041), (0.4331, 2.143, 0.0), (0.4408, 2.059, 0.0), (0.3751, 2.143, 0.2), (0.3817, 2.059, 0.2041), (0.2166, 2.143, 0.3464), (0.2204, 2.059, 0.3535), (0.6136, 2.465, 1.036), (0.3453, 2.216, 0.5642), (1.063, 2.465, 0.5982), (0.598, 2.216, 0.3257), (0.8016, 2.895, 1.354), (1.128, 2.895, 1.1), (1.388, 2.895, 0.7816), (0.8823, 4.314, 0.8602), (0.7095, 4.508, 0.3646), (1.086, 4.314, 0.6114), (1.541, 2.895, 0.4025), (1.668, 3.402, 0.4357), (1.541, 3.909, 0.4025), (1.205, 4.314, 0.3149), (-0.3751, 2.143, -0.2), (-0.2166, 2.143, -0.3464), (0.0, 2.143, -0.3999), (-0.3817, 2.059, -0.2041), (-0.4183, 1.777, -0.2255), (-0.5033, 1.489, -0.2627), (0.4183, 1.777, 0.2255), (0.5812, 1.489, 0.0), (0.4831, 1.777, 0.0), (0.5033, 1.489, 0.2627), (0.2415, 1.777, 0.3905), (0.2906, 1.489, 0.455), (-0.2204, 2.059, -0.3535), (0.0, 2.059, -0.4081), (-0.2415, 1.777, -0.3905), (-0.2906, 1.489, -0.455), (0.0, 1.777, -0.4509), (0.0, 1.489, -0.5254), (0.2415, 1.777, -0.3905), (0.2906, 1.489, -0.455), (0.4183, 1.777, -0.2255), (0.5033, 1.489, -0.2627), (-1.397, 0.000203, 1.397), (-1.261, 0.3709, 0.728), (-1.711, 0.000203, 0.9879), (-1.032, 0.3709, 1.029), (-0.9879, 0.000203, 1.711), (-0.728, 0.3709, 1.261), (-0.5114, 0.000203, 1.908), (-0.3769, 0.3709, 1.406), (0.0, 0.000203, 1.976), (0.0, 0.3709, 1.456), (0.5114, 0.000203, 1.908), (0.3769, 0.3709, 1.406), (0.9879, 0.000203, 1.711), (0.728, 0.3709, 1.261), (1.397, 0.000203, 1.397), (1.03, 0.3709, 1.03), (1.711, 0.000203, 0.9879), (1.261, 0.3709, 0.728), (1.908, 0.000203, 0.5114), (1.406, 0.3709, 0.3769), (1.976, 0.000203, 0.0), (1.456, 0.3709, 0.0), (1.908, 0.000203, -0.5114), (1.406, 0.3709, -0.3769), (1.711, 0.000203, -0.9879), (1.261, 0.3709, -0.728), (1.397, 0.000203, -1.397), (1.03, 0.3709, -1.03), (0.9879, 0.000203, -1.711), (0.728, 0.3709, -1.261), (0.5114, 0.000203, -1.908), (0.3769, 0.3709, -1.406), (0.0, 0.000203, -1.976), (0.0, 0.3709, -1.456), (-0.5114, 0.000203, -1.908), (-0.3769, 0.3709, -1.406), (-0.9879, 0.000203, -1.711), (-0.728, 0.3709, -1.261), (-1.397, 0.000203, -1.397), (-1.03, 0.3709, -1.03), (-1.711, 0.000203, -0.9879), (-1.261, 0.3709, -0.728), (-1.908, 0.000203, -0.5114), (-1.406, 0.3709, -0.3769), (-1.976, 0.000203, 0.0), (-1.456, 0.3709, 0.0), (-1.908, 0.000203, 0.5114), (-1.406, 0.3709, 0.3769), (-1.541, 3.909, 0.4025), (-1.668, 3.402, 0.4357), (0.2931, 3.909, 1.525), (0.3173, 3.402, 1.648)], [], [(0, 1, 2), (1, 0, 3), (3, 0, 4), (4, 5, 3), (6, 5, 4), (6, 7, 5), (8, 7, 6), (8, 9, 7), (10, 9, 8), (10, 11, 9), (12, 11, 10), (12, 13, 11), (14, 13, 12), (14, 15, 13), (16, 15, 14), (16, 17, 15), (18, 17, 16), (18, 19, 17), (20, 19, 18), (20, 21, 19), (22, 21, 20), (22, 23, 21), (24, 23, 22), (24, 25, 23), (26, 25, 24), (26, 27, 25), (28, 27, 26), (28, 29, 27), (30, 29, 28), (30, 31, 29), (32, 31, 30), (32, 33, 31), (34, 33, 32), (34, 35, 33), (36, 37, 38), (36, 39, 37), (40, 39, 36), (40, 41, 39), (42, 41, 40), (42, 43, 41), (44, 43, 42), (44, 45, 43), (46, 45, 44), (46, 47, 45), (48, 47, 46), (48, 49, 47), (50, 51, 52), (50, 53, 51), (2, 53, 50), (2, 1, 53), (54, 38, 55), (54, 36, 38), (56, 36, 54), (56, 40, 36), (57, 40, 56), (57, 42, 40), (58, 42, 57), (58, 44, 42), (59, 44, 58), (59, 46, 44), (60, 46, 59), (60, 48, 46), (61, 62, 63), (61, 64, 62), (52, 64, 61), (52, 51, 64), (65, 55, 66), (65, 54, 55), (67, 54, 65), (67, 56, 54), (68, 56, 67), (68, 57, 56), (69, 57, 68), (69, 58, 57), (70, 58, 69), (70, 59, 58), (71, 59, 70), (71, 60, 59), (72, 73, 74), (72, 75, 73), (63, 75, 72), (63, 62, 75), (76, 66, 77), (76, 65, 66), (78, 65, 76), (78, 67, 65), (79, 67, 78), (79, 68, 67), (80, 68, 79), (80, 69, 68), (81, 69, 80), (81, 70, 69), (82, 70, 81), (82, 71, 70), (83, 77, 84), (83, 76, 77), (85, 76, 83), (85, 78, 76), (86, 78, 85), (86, 79, 78), (87, 79, 86), (87, 80, 79), (88, 80, 87), (88, 81, 80), (89, 81, 88), (89, 82, 81), (90, 84, 91), (90, 83, 84), (92, 83, 90), (92, 85, 83), (93, 85, 92), (93, 86, 85), (94, 86, 93), (94, 87, 86), (95, 87, 94), (95, 88, 87), (96, 88, 95), (96, 89, 88), (91, 97, 90), (91, 98, 97), (99, 98, 91), (99, 100, 98), (101, 100, 99), (101, 102, 100), (103, 102, 101), (103, 104, 102), (105, 104, 103), (105, 106, 104), (97, 92, 90), (97, 107, 92), (108, 107, 97), (109, 96, 95), (109, 110, 96), (111, 110, 109), (98, 112, 97), (98, 113, 112), (100, 113, 98), (100, 114, 113), (102, 114, 100), (102, 115, 114), (104, 115, 102), (104, 116, 115), (106, 116, 104), (106, 117, 116), (112, 108, 97), (112, 118, 108), (119, 118, 112), (120, 110, 111), (120, 121, 110), (122, 121, 120), (113, 123, 112), (113, 124, 123), (114, 124, 113), (114, 125, 124), (115, 125, 114), (115, 126, 125), (116, 126, 115), (116, 127, 126), (117, 127, 116), (117, 128, 127), (129, 130, 131), (129, 132, 130), (133, 132, 129), (133, 122, 132), (133, 121, 122), (133, 134, 121), (135, 134, 133), (135, 136, 134), (137, 138, 139), (137, 140, 138), (141, 140, 137), (141, 142, 140), (143, 142, 141), (143, 144, 142), (145, 144, 143), (145, 146, 144), (125, 146, 145), (125, 126, 146), (124, 147, 123), (124, 148, 147), (125, 148, 124), (125, 145, 148), (148, 149, 147), (148, 150, 149), (145, 150, 148), (145, 143, 150), (149, 151, 147), (149, 152, 151), (153, 152, 149), (154, 136, 135), (154, 155, 136), (156, 155, 154), (150, 39, 149), (150, 37, 39), (143, 37, 150), (143, 141, 37), (39, 153, 149), (39, 157, 153), (41, 157, 39), (43, 157, 41), (43, 158, 157), (45, 158, 43), (45, 159, 158), (47, 159, 45), (47, 160, 159), (160, 155, 156), (160, 49, 155), (47, 49, 160), (77, 161, 84), (77, 162, 161), (66, 162, 77), (66, 163, 162), (55, 163, 66), (55, 139, 163), (38, 139, 55), (38, 137, 139), (37, 137, 38), (37, 141, 137), (161, 91, 84), (161, 99, 91), (164, 99, 161), (164, 101, 99), (165, 101, 164), (165, 103, 101), (166, 103, 165), (166, 105, 103), (167, 168, 169), (167, 170, 168), (171, 170, 167), (171, 172, 170), (127, 172, 171), (127, 128, 172), (162, 164, 161), (162, 173, 164), (163, 173, 162), (163, 174, 173), (139, 174, 163), (139, 138, 174), (175, 166, 165), (175, 176, 166), (177, 176, 175), (177, 178, 176), (179, 178, 177), (179, 180, 178), (181, 180, 179), (181, 182, 180), (169, 182, 181), (169, 168, 182), (74, 73, 35), (34, 74, 35), (183, 184, 185), (183, 186, 184), (187, 186, 183), (187, 188, 186), (189, 188, 187), (189, 190, 188), (191, 190, 189), (191, 192, 190), (193, 192, 191), (193, 194, 192), (195, 194, 193), (195, 196, 194), (197, 196, 195), (197, 198, 196), (199, 198, 197), (199, 200, 198), (201, 200, 199), (201, 202, 200), (203, 202, 201), (203, 204, 202), (205, 204, 203), (205, 206, 204), (207, 206, 205), (207, 208, 206), (209, 208, 207), (209, 210, 208), (211, 210, 209), (211, 212, 210), (213, 212, 211), (213, 214, 212), (215, 214, 213), (215, 216, 214), (217, 216, 215), (217, 218, 216), (219, 218, 217), (219, 220, 218), (221, 220, 219), (221, 222, 220), (223, 222, 221), (223, 224, 222), (225, 224, 223), (225, 226, 224), (227, 226, 225), (227, 228, 226), (229, 228, 227), (229, 230, 228), (185, 230, 229), (185, 184, 230), (94, 109, 95), (94, 231, 109), (93, 231, 94), (93, 232, 231), (92, 232, 93), (92, 107, 232), (129, 135, 133), (129, 233, 135), (131, 233, 129), (131, 234, 233), (167, 146, 171), (167, 144, 146), (169, 144, 167), (169, 142, 144), (181, 142, 169), (181, 140, 142), (179, 140, 181), (179, 138, 140), (177, 138, 179), (177, 174, 138), (175, 174, 177), (175, 173, 174), (165, 173, 175), (165, 164, 173), (127, 171, 146), (126, 127, 146), (33, 190, 192), (33, 35, 190), (73, 190, 35), (73, 188, 190), (186, 188, 73), (73, 75, 186), (62, 186, 75), (62, 184, 186), (230, 184, 62), (62, 64, 230), (51, 230, 64), (51, 228, 230), (226, 228, 51), (51, 53, 226), (1, 226, 53), (1, 224, 226), (224, 1, 222), (1, 3, 222), (5, 222, 3), (5, 220, 222), (218, 220, 5), (5, 7, 218), (9, 218, 7), (9, 216, 218), (214, 216, 9), (9, 11, 214), (13, 214, 11), (13, 212, 214), (210, 212, 13), (13, 15, 210), (17, 210, 15), (17, 208, 210), (206, 208, 17), (17, 19, 206), (21, 206, 19), (21, 204, 206), (202, 204, 21), (21, 23, 202), (25, 202, 23), (25, 200, 202), (198, 200, 25), (25, 27, 198), (29, 198, 27), (29, 196, 198), (194, 196, 29), (29, 31, 194), (33, 194, 31), (33, 192, 194), (117, 34, 128), (117, 74, 34), (72, 74, 117), (117, 106, 72), (63, 72, 106), (106, 61, 63), (105, 61, 106), (105, 52, 61), (50, 52, 105), (105, 166, 50), (2, 50, 166), (166, 0, 2), (176, 0, 166), (4, 0, 176), (6, 4, 176), (176, 178, 6), (8, 6, 178), (178, 10, 8), (180, 10, 178), (180, 12, 10), (14, 12, 180), (180, 182, 14), (16, 14, 182), (182, 18, 16), (168, 18, 182), (168, 20, 18), (22, 20, 168), (168, 170, 22), (24, 22, 170), (170, 26, 24), (172, 26, 170), (172, 28, 26), (30, 28, 172), (172, 128, 30), (32, 30, 128), (128, 34, 32)])
me_kagebouzu_mat_0.polygons.foreach_set('use_smooth', [True] * 408)
_k = set([(48, 49), (48, 60), (49, 155), (60, 71), (71, 82), (82, 89), (89, 96), (96, 110), (107, 108), (107, 232), (108, 118), (109, 111), (109, 231), (110, 121), (111, 120), (112, 119), (112, 123), (118, 119), (120, 122), (121, 134), (122, 132), (123, 147), (130, 131), (130, 132), (131, 234), (134, 136), (135, 154), (135, 233), (136, 155), (147, 151), (151, 152), (152, 153), (153, 157), (154, 156), (156, 160), (157, 158), (158, 159), (159, 160), (183, 185), (183, 187), (185, 229), (187, 189), (189, 191), (191, 193), (193, 195), (195, 197), (197, 199), (199, 201), (201, 203), (203, 205), (205, 207), (207, 209), (209, 211), (211, 213), (213, 215), (215, 217), (217, 219), (219, 221), (221, 223), (223, 225), (225, 227), (227, 229), (231, 232), (233, 234)])
me_kagebouzu_mat_0.attributes.new('sharp_edge', 'BOOLEAN', 'EDGE').data.foreach_set('value', [ (min(e.vertices), max(e.vertices)) in _k for e in me_kagebouzu_mat_0.edges])
_uv = me_kagebouzu_mat_0.uv_layers.new(name='UVTex')
_uv.uv.foreach_set('vector', [0.3585, 1e-06, 0.249, 0.0, 0.3267, 1e-06, 0.295, 0.0, 0.249, 0.0, 0.3585, 1e-06, 0.295, 0.0, 0.3585, 1e-06, 0.4, 1e-06, 0.4, 1e-06, 0.3551, 0.0, 0.295, 0.0, 0.4482, 1e-06, 0.3551, 0.0, 0.4, 1e-06, 0.4482, 1e-06, 0.425, 0.0, 0.3551, 0.0, 0.5, 1e-06, 0.425, 0.0, 0.4482, 1e-06, 0.5, 1e-06, 0.5, 0.0, 0.425, 0.0, 0.5518, 1e-06, 0.5, 0.0, 0.5, 1e-06, 0.5518, 1e-06, 0.575, 0.0, 0.5, 0.0, 0.6, 1e-06, 0.575, 0.0, 0.5518, 1e-06, 0.6, 1e-06, 0.6449, 0.0, 0.575, 0.0, 0.6415, 1e-06, 0.6449, 0.0, 0.6, 1e-06, 0.6415, 1e-06, 0.705, 0.0, 0.6449, 0.0, 0.6733, 1e-06, 0.705, 0.0, 0.6415, 1e-06, 0.6733, 1e-06, 0.751, 0.0, 0.705, 0.0, 0.6933, 1e-06, 0.751, 0.0, 0.6733, 1e-06, 0.6933, 1e-06, 0.78, 0.0, 0.751, 0.0, 0.7001, 1e-06, 0.78, 0.0, 0.6933, 1e-06, 0.7001, 1e-06, 0.7899, 0.0, 0.78, 0.0, 0.6933, 1e-06, 0.7899, 0.0, 0.7001, 1e-06, 0.6933, 1e-06, 0.78, 0.0, 0.7899, 0.0, 0.6733, 1e-06, 0.78, 0.0, 0.6933, 1e-06, 0.6733, 1e-06, 0.751, 0.0, 0.78, 0.0, 0.6415, 1e-06, 0.751, 0.0, 0.6733, 1e-06, 0.6415, 1e-06, 0.705, 0.0, 0.751, 0.0, 0.6, 1e-06, 0.705, 0.0, 0.6415, 1e-06, 0.6, 1e-06, 0.6449, 0.0, 0.705, 0.0, 0.5518, 1e-06, 0.6449, 0.0, 0.6, 1e-06, 0.5518, 1e-06, 0.575, 0.0, 0.6449, 0.0, 0.5, 1e-06, 0.575, 0.0, 0.5518, 1e-06, 0.5, 1e-06, 0.5, 0.0, 0.575, 0.0, 0.0, 0.0, 0.5, 0.0, 0.5, 1e-06, 0.0, 0.0, 0.0, 0.0, 0.5, 0.0, 0.7605, 0.3074, 0.6693, 0.2593, 0.6466, 0.2593, 0.7605, 0.3074, 0.8008, 0.3074, 0.6693, 0.2593, 0.8404, 0.3907, 0.8008, 0.3074, 0.7605, 0.3074, 0.8404, 0.3907, 0.893, 0.3907, 0.8008, 0.3074, 0.8684, 0.489, 0.893, 0.3907, 0.8404, 0.3907, 0.8684, 0.489, 0.9254, 0.489, 0.893, 0.3907, 0.8404, 0.5873, 0.9254, 0.489, 0.8684, 0.489, 0.8404, 0.5873, 0.893, 0.5873, 0.9254, 0.489, 0.7605, 0.6706, 0.893, 0.5873, 0.8404, 0.5873, 0.7605, 0.6706, 0.8008, 0.6706, 0.893, 0.5873, 0.6739, 0.7063, 0.8008, 0.6706, 0.7605, 0.6706, 0.6739, 0.7063, 0.7008, 0.7063, 0.8008, 0.6706, 0.3067, 1e-06, 0.2101, 0.0, 0.2999, 1e-06, 0.3067, 1e-06, 0.22, 0.0, 0.2101, 0.0, 0.3267, 1e-06, 0.22, 0.0, 0.3067, 1e-06, 0.3267, 1e-06, 0.249, 0.0, 0.22, 0.0, 0.6504, 0.3074, 0.6466, 0.2593, 0.5846, 0.2593, 0.6504, 0.3074, 0.7605, 0.3074, 0.6466, 0.2593, 0.6965, 0.3907, 0.7605, 0.3074, 0.6504, 0.3074, 0.6965, 0.3907, 0.8404, 0.3907, 0.7605, 0.3074, 0.7127, 0.489, 0.8404, 0.3907, 0.6965, 0.3907, 0.7127, 0.489, 0.8684, 0.489, 0.8404, 0.3907, 0.6965, 0.5873, 0.8684, 0.489, 0.7127, 0.489, 0.6965, 0.5873, 0.8404, 0.5873, 0.8684, 0.489, 0.6504, 0.6706, 0.8404, 0.5873, 0.6965, 0.5873, 0.6504, 0.6706, 0.7605, 0.6706, 0.8404, 0.5873, 0.6004, 0.7063, 0.7605, 0.6706, 0.6504, 0.6706, 0.6004, 0.7063, 0.6739, 0.7063, 0.7605, 0.6706, 0.3067, 1e-06, 0.249, 0.0, 0.3267, 1e-06, 0.3067, 1e-06, 0.22, 0.0, 0.249, 0.0, 0.2999, 1e-06, 0.22, 0.0, 0.3067, 1e-06, 0.2999, 1e-06, 0.2101, 0.0, 0.22, 0.0, 0.5, 0.3074, 0.5846, 0.2593, 0.5, 0.2593, 0.5, 0.3074, 0.6504, 0.3074, 0.5846, 0.2593, 0.5, 0.3907, 0.6504, 0.3074, 0.5, 0.3074, 0.5, 0.3907, 0.6965, 0.3907, 0.6504, 0.3074, 0.5, 0.489, 0.6965, 0.3907, 0.5, 0.3907, 0.5, 0.489, 0.7127, 0.489, 0.6965, 0.3907, 0.5, 0.5873, 0.7127, 0.489, 0.5, 0.489, 0.5, 0.5873, 0.6965, 0.5873, 0.7127, 0.489, 0.5, 0.6706, 0.6965, 0.5873, 0.5, 0.5873, 0.5, 0.6706, 0.6504, 0.6706, 0.6965, 0.5873, 0.5, 0.7063, 0.6504, 0.6706, 0.5, 0.6706, 0.5, 0.7063, 0.6004, 0.7063, 0.6504, 0.6706, 0.3585, 1e-06, 0.3551, 0.0, 0.4, 1e-06, 0.3585, 1e-06, 0.2945, 0.0, 0.3551, 0.0, 0.3267, 1e-06, 0.2945, 0.0, 0.3585, 1e-06, 0.3267, 1e-06, 0.249, 0.0, 0.2945, 0.0, 0.3496, 0.3074, 0.5, 0.2593, 0.4154, 0.2593, 0.3496, 0.3074, 0.5, 0.3074, 0.5, 0.2593, 0.3035, 0.3907, 0.5, 0.3074, 0.3496, 0.3074, 0.3035, 0.3907, 0.5, 0.3907, 0.5, 0.3074, 0.2873, 0.489, 0.5, 0.3907, 0.3035, 0.3907, 0.2873, 0.489, 0.5, 0.489, 0.5, 0.3907, 0.3035, 0.5873, 0.5, 0.489, 0.2873, 0.489, 0.3035, 0.5873, 0.5, 0.5873, 0.5, 0.489, 0.3496, 0.6706, 0.5, 0.5873, 0.3035, 0.5873, 0.3496, 0.6706, 0.5, 0.6706, 0.5, 0.5873, 0.3996, 0.7063, 0.5, 0.6706, 0.3496, 0.6706, 0.3996, 0.7063, 0.5, 0.7063, 0.5, 0.6706, 0.2395, 0.3074, 0.4154, 0.2593, 0.3534, 0.2593, 0.2395, 0.3074, 0.3496, 0.3074, 0.4154, 0.2593, 0.1596, 0.3907, 0.3496, 0.3074, 0.2395, 0.3074, 0.1596, 0.3907, 0.3035, 0.3907, 0.3496, 0.3074, 0.1316, 0.489, 0.3035, 0.3907, 0.1596, 0.3907, 0.1316, 0.489, 0.2873, 0.489, 0.3035, 0.3907, 0.1596, 0.5873, 0.2873, 0.489, 0.1316, 0.489, 0.1596, 0.5873, 0.3035, 0.5873, 0.2873, 0.489, 0.2395, 0.6706, 0.3035, 0.5873, 0.1596, 0.5873, 0.2395, 0.6706, 0.3496, 0.6706, 0.3035, 0.5873, 0.3261, 0.7063, 0.3496, 0.6706, 0.2395, 0.6706, 0.3261, 0.7063, 0.3996, 0.7063, 0.3496, 0.6706, 0.1992, 0.3074, 0.3534, 0.2593, 0.3307, 0.2593, 0.1992, 0.3074, 0.2395, 0.3074, 0.3534, 0.2593, 0.107, 0.3907, 0.2395, 0.3074, 0.1992, 0.3074, 0.107, 0.3907, 0.1596, 0.3907, 0.2395, 0.3074, 0.07458, 0.489, 0.1596, 0.3907, 0.107, 0.3907, 0.07458, 0.489, 0.1316, 0.489, 0.1596, 0.3907, 0.107, 0.5873, 0.1316, 0.489, 0.07458, 0.489, 0.107, 0.5873, 0.1596, 0.5873, 0.1316, 0.489, 0.1992, 0.6706, 0.1596, 0.5873, 0.107, 0.5873, 0.1992, 0.6706, 0.2395, 0.6706, 0.1596, 0.5873, 0.2992, 0.7063, 0.2395, 0.6706, 0.1992, 0.6706, 0.2992, 0.7063, 0.3261, 0.7063, 0.2395, 0.6706, 0.3307, 0.2593, 0.2395, 0.3074, 0.1992, 0.3074, 0.3307, 0.2593, 0.3534, 0.2593, 0.2395, 0.3074, 0.3934, 0.2492, 0.3534, 0.2593, 0.3307, 0.2593, 0.3934, 0.2492, 0.4077, 0.2492, 0.3534, 0.2593, 0.3915, 0.2269, 0.4077, 0.2492, 0.3934, 0.2492, 0.3915, 0.2269, 0.406, 0.2269, 0.4077, 0.2492, 0.3859, 0.16, 0.406, 0.2269, 0.3915, 0.2269, 0.3859, 0.16, 0.4012, 0.16, 0.406, 0.2269, 0.3529, 0.08042, 0.4012, 0.16, 0.3859, 0.16, 0.3529, 0.08042, 0.3726, 0.08042, 0.4012, 0.16, 0.2395, 0.3074, 0.107, 0.3907, 0.1992, 0.3074, 0.2395, 0.3074, 0.1333, 0.3907, 0.107, 0.3907, 0.1596, 0.3907, 0.1333, 0.3907, 0.2395, 0.3074, 0.2193, 0.6706, 0.2992, 0.7063, 0.1992, 0.6706, 0.2193, 0.6706, 0.3261, 0.7063, 0.2992, 0.7063, 0.2395, 0.6706, 0.3261, 0.7063, 0.2193, 0.6706, 0.3534, 0.2593, 0.3496, 0.3074, 0.2395, 0.3074, 0.3534, 0.2593, 0.4154, 0.2593, 0.3496, 0.3074, 0.4077, 0.2492, 0.4154, 0.2593, 0.3534, 0.2593, 0.4077, 0.2492, 0.4467, 0.2492, 0.4154, 0.2593, 0.406, 0.2269, 0.4467, 0.2492, 0.4077, 0.2492, 0.406, 0.2269, 0.4457, 0.2269, 0.4467, 0.2492, 0.4012, 0.16, 0.4457, 0.2269, 0.406, 0.2269, 0.4012, 0.16, 0.4429, 0.16, 0.4457, 0.2269, 0.3726, 0.08042, 0.4429, 0.16, 0.4012, 0.16, 0.3726, 0.08042, 0.4265, 0.08042, 0.4429, 0.16, 0.3496, 0.3074, 0.1596, 0.3907, 0.2395, 0.3074, 0.3496, 0.3074, 0.2315, 0.3907, 0.1596, 0.3907, 0.3035, 0.3907, 0.2315, 0.3907, 0.3496, 0.3074, 0.2945, 0.6706, 0.3261, 0.7063, 0.2395, 0.6706, 0.2945, 0.6706, 0.3996, 0.7063, 0.3261, 0.7063, 0.3496, 0.6706, 0.3996, 0.7063, 0.2945, 0.6706, 0.4154, 0.2593, 0.5, 0.3074, 0.3496, 0.3074, 0.4154, 0.2593, 0.5, 0.2593, 0.5, 0.3074, 0.4467, 0.2492, 0.5, 0.2593, 0.4154, 0.2593, 0.4467, 0.2492, 0.5, 0.2492, 0.5, 0.2593, 0.4457, 0.2269, 0.5, 0.2492, 0.4467, 0.2492, 0.4457, 0.2269, 0.5, 0.2269, 0.5, 0.2492, 0.4429, 0.16, 0.5, 0.2269, 0.4457, 0.2269, 0.4429, 0.16, 0.5, 0.16, 0.5, 0.2269, 0.4265, 0.08042, 0.5, 0.16, 0.4429, 0.16, 0.4265, 0.08042, 0.5, 0.08042, 0.5, 0.16, 1.126, 0.7162, 0.897, 0.178, 1.126, 0.178, 1.126, 0.7162, 0.897, 0.7162, 0.897, 0.178, 1.126, 1.146, 0.897, 0.7162, 1.126, 0.7162, 1.126, 1.146, 0.6698, 1.146, 0.897, 0.7162, 0.5, 0.6706, 0.3996, 0.7063, 0.3496, 0.6706, 0.5, 0.6706, 0.5, 0.7063, 0.3996, 0.7063, 0.6504, 0.6706, 0.5, 0.7063, 0.5, 0.6706, 0.6504, 0.6706, 0.6004, 0.7063, 0.5, 0.7063, 0.5923, 0.2492, 0.5543, 0.2269, 0.5533, 0.2492, 0.5923, 0.2492, 0.594, 0.2269, 0.5543, 0.2269, 0.6066, 0.2492, 0.594, 0.2269, 0.5923, 0.2492, 0.6066, 0.2492, 0.6085, 0.2269, 0.594, 0.2269, 0.5923, 0.2492, 0.6085, 0.2269, 0.6066, 0.2492, 0.5923, 0.2492, 0.594, 0.2269, 0.6085, 0.2269, 0.5533, 0.2492, 0.594, 0.2269, 0.5923, 0.2492, 0.5533, 0.2492, 0.5543, 0.2269, 0.594, 0.2269, 0.5, 0.2492, 0.5543, 0.2269, 0.5533, 0.2492, 0.5, 0.2492, 0.5, 0.2269, 0.5543, 0.2269, 0.5, 0.2593, 0.6504, 0.3074, 0.5, 0.3074, 0.5, 0.2593, 0.5846, 0.2593, 0.6504, 0.3074, 0.5, 0.2492, 0.5846, 0.2593, 0.5, 0.2593, 0.5, 0.2492, 0.5533, 0.2492, 0.5846, 0.2593, 0.5846, 0.2593, 0.7605, 0.3074, 0.6504, 0.3074, 0.5846, 0.2593, 0.6466, 0.2593, 0.7605, 0.3074, 0.5533, 0.2492, 0.6466, 0.2593, 0.5846, 0.2593, 0.5533, 0.2492, 0.5923, 0.2492, 0.6466, 0.2593, 0.7605, 0.3074, 0.6965, 0.3907, 0.6504, 0.3074, 0.7605, 0.3074, 0.7685, 0.3907, 0.6965, 0.3907, 0.8404, 0.3907, 0.7685, 0.3907, 0.7605, 0.3074, 0.7055, 0.6706, 0.6004, 0.7063, 0.6504, 0.6706, 0.7055, 0.6706, 0.6739, 0.7063, 0.6004, 0.7063, 0.7605, 0.6706, 0.6739, 0.7063, 0.7055, 0.6706, 0.6466, 0.2593, 0.8008, 0.3074, 0.7605, 0.3074, 0.6466, 0.2593, 0.6693, 0.2593, 0.8008, 0.3074, 0.5923, 0.2492, 0.6693, 0.2593, 0.6466, 0.2593, 0.5923, 0.2492, 0.6066, 0.2492, 0.6693, 0.2593, 0.8008, 0.3074, 0.8404, 0.3907, 0.7605, 0.3074, 0.8008, 0.3074, 0.8667, 0.3907, 0.8404, 0.3907, 0.893, 0.3907, 0.8667, 0.3907, 0.8008, 0.3074, -0.1423, 0.1885, 0.05818, -0.3005, -0.1474, -0.3005, -0.1423, 0.1885, 0.06149, 0.1879, 0.05818, -0.3005, -0.1454, 0.674, 0.06149, 0.1879, -0.1423, 0.1885, -0.1454, 0.674, 0.05885, 0.674, 0.06149, 0.1879, -0.1454, 1.09, 0.05885, 0.674, -0.1454, 0.674, -0.1454, 1.09, 0.05885, 1.09, 0.05885, 0.674, 0.7807, 0.6706, 0.6739, 0.7063, 0.7605, 0.6706, 0.7807, 0.6706, 0.7008, 0.7063, 0.6739, 0.7063, 0.8008, 0.6706, 0.7008, 0.7063, 0.7807, 0.6706, 0.4154, 0.2593, 0.4077, 0.2492, 0.3534, 0.2593, 0.4154, 0.2593, 0.4467, 0.2492, 0.4077, 0.2492, 0.5, 0.2593, 0.4467, 0.2492, 0.4154, 0.2593, 0.5, 0.2593, 0.5, 0.2492, 0.4467, 0.2492, 0.5846, 0.2593, 0.5, 0.2492, 0.5, 0.2593, 0.5846, 0.2593, 0.5533, 0.2492, 0.5, 0.2492, 0.6466, 0.2593, 0.5533, 0.2492, 0.5846, 0.2593, 0.6466, 0.2593, 0.5923, 0.2492, 0.5533, 0.2492, 0.6693, 0.2593, 0.5923, 0.2492, 0.6466, 0.2593, 0.6693, 0.2593, 0.6066, 0.2492, 0.5923, 0.2492, 0.4077, 0.2492, 0.3307, 0.2593, 0.3534, 0.2593, 0.4077, 0.2492, 0.3934, 0.2492, 0.3307, 0.2593, 0.406, 0.2269, 0.3934, 0.2492, 0.4077, 0.2492, 0.406, 0.2269, 0.3915, 0.2269, 0.3934, 0.2492, 0.4012, 0.16, 0.3915, 0.2269, 0.406, 0.2269, 0.4012, 0.16, 0.3859, 0.16, 0.3915, 0.2269, 0.3726, 0.08042, 0.3859, 0.16, 0.4012, 0.16, 0.3726, 0.08042, 0.3529, 0.08042, 0.3859, 0.16, 0.5988, 0.16, 0.6471, 0.08042, 0.6141, 0.16, 0.5988, 0.16, 0.6274, 0.08042, 0.6471, 0.08042, 0.5571, 0.16, 0.6274, 0.08042, 0.5988, 0.16, 0.5571, 0.16, 0.5735, 0.08042, 0.6274, 0.08042, 0.5, 0.16, 0.5735, 0.08042, 0.5571, 0.16, 0.5, 0.16, 0.5, 0.08042, 0.5735, 0.08042, 0.4467, 0.2492, 0.406, 0.2269, 0.4077, 0.2492, 0.4467, 0.2492, 0.4457, 0.2269, 0.406, 0.2269, 0.5, 0.2492, 0.4457, 0.2269, 0.4467, 0.2492, 0.5, 0.2492, 0.5, 0.2269, 0.4457, 0.2269, 0.5533, 0.2492, 0.5, 0.2269, 0.5, 0.2492, 0.5533, 0.2492, 0.5543, 0.2269, 0.5, 0.2269, 0.4429, 0.16, 0.3726, 0.08042, 0.4012, 0.16, 0.4429, 0.16, 0.4265, 0.08042, 0.3726, 0.08042, 0.5, 0.16, 0.4265, 0.08042, 0.4429, 0.16, 0.5, 0.16, 0.5, 0.08042, 0.4265, 0.08042, 0.5571, 0.16, 0.5, 0.08042, 0.5, 0.16, 0.5571, 0.16, 0.5735, 0.08042, 0.5, 0.08042, 0.5988, 0.16, 0.5735, 0.08042, 0.5571, 0.16, 0.5988, 0.16, 0.6274, 0.08042, 0.5735, 0.08042, 0.6141, 0.16, 0.6274, 0.08042, 0.5988, 0.16, 0.6141, 0.16, 0.6471, 0.08042, 0.6274, 0.08042, 0.4, 1e-06, 0.0, 0.0, 0.0, 0.0, 0.4482, 1e-06, 0.4, 1e-06, 0.0, 0.0, 0.1464, 0.0, 0.1516, 0.0, 0.06699, 0.0, 0.1464, 0.0, 0.215, 0.0, 0.1516, 0.0, 0.25, 0.0, 0.215, 0.0, 0.1464, 0.0, 0.25, 0.0, 0.2988, 0.0, 0.215, 0.0, 0.3706, 0.0, 0.2988, 0.0, 0.25, 0.0, 0.3706, 0.0, 0.3959, 0.0, 0.2988, 0.0, 0.5, 0.0, 0.3959, 0.0, 0.3706, 0.0, 0.5, 0.0, 0.5, 0.0, 0.3959, 0.0, 0.6294, 0.0, 0.5, 0.0, 0.5, 0.0, 0.6294, 0.0, 0.6041, 0.0, 0.5, 0.0, 0.75, 0.0, 0.6041, 0.0, 0.6294, 0.0, 0.75, 0.0, 0.7012, 0.0, 0.6041, 0.0, 0.8536, 0.0, 0.7012, 0.0, 0.75, 0.0, 0.8536, 0.0, 0.7845, 0.0, 0.7012, 0.0, 0.933, 0.0, 0.7845, 0.0, 0.8536, 0.0, 0.933, 0.0, 0.8484, 0.0, 0.7845, 0.0, 0.983, 0.0, 0.8484, 0.0, 0.933, 0.0, 0.983, 0.0, 0.8886, 0.0, 0.8484, 0.0, 1.0, 0.0, 0.8886, 0.0, 0.983, 0.0, 1.0, 0.0, 0.9023, 0.0, 0.8886, 0.0, 0.983, 0.0, 0.9023, 0.0, 1.0, 0.0, 0.983, 0.0, 0.8886, 0.0, 0.9023, 0.0, 0.933, 0.0, 0.8886, 0.0, 0.983, 0.0, 0.933, 0.0, 0.8484, 0.0, 0.8886, 0.0, 0.8536, 0.0, 0.8484, 0.0, 0.933, 0.0, 0.8536, 0.0, 0.7845, 0.0, 0.8484, 0.0, 0.75, 0.0, 0.7845, 0.0, 0.8536, 0.0, 0.75, 0.0, 0.7012, 0.0, 0.7845, 0.0, 0.6294, 0.0, 0.7012, 0.0, 0.75, 0.0, 0.6294, 0.0, 0.6041, 0.0, 0.7012, 0.0, 0.5, 0.0, 0.6041, 0.0, 0.6294, 0.0, 0.5, 0.0, 0.5, 0.0, 0.6041, 0.0, 0.3706, 0.0, 0.5, 0.0, 0.5, 0.0, 0.3706, 0.0, 0.3959, 0.0, 0.5, 0.0, 0.25, 0.0, 0.3959, 0.0, 0.3706, 0.0, 0.25, 0.0, 0.2988, 0.0, 0.3959, 0.0, 0.1464, 0.0, 0.2988, 0.0, 0.25, 0.0, 0.1464, 0.0, 0.2155, 0.0, 0.2988, 0.0, 0.06699, 0.0, 0.2155, 0.0, 0.1464, 0.0, 0.06699, 0.0, 0.1516, 0.0, 0.2155, 0.0, 0.01704, 0.0, 0.1516, 0.0, 0.06699, 0.0, 0.01704, 0.0, 0.1114, 0.0, 0.1516, 0.0, 0.0, 0.0, 0.1114, 0.0, 0.01704, 0.0, 0.0, 0.0, 0.09767, 0.0, 0.1114, 0.0, 0.01704, 0.0, 0.09767, 0.0, 0.0, 0.0, 0.01704, 0.0, 0.1114, 0.0, 0.09767, 0.0, 0.06699, 0.0, 0.1114, 0.0, 0.01704, 0.0, 0.06699, 0.0, 0.1516, 0.0, 0.1114, 0.0, -0.1453, 0.6754, 0.05906, 1.089, -0.1453, 1.089, -0.1453, 0.6754, 0.05906, 0.6754, 0.05906, 1.089, -0.1423, 0.1885, 0.05906, 0.6754, -0.1453, 0.6754, -0.1423, 0.1885, 0.06149, 0.1879, 0.05906, 0.6754, -0.1453, -0.2999, 0.06149, 0.1879, -0.1423, 0.1885, -0.1453, -0.2999, 0.05906, -0.2999, 0.06149, 0.1879, 1.126, 0.7162, 0.6664, 1.146, 1.126, 1.146, 1.126, 0.7162, 0.8972, 0.7162, 0.6664, 1.146, 1.126, 0.178, 0.8972, 0.7162, 1.126, 0.7162, 1.126, 0.178, 0.8972, 0.178, 0.8972, 0.7162, 0.5988, 0.16, 0.5543, 0.2269, 0.5571, 0.16, 0.5988, 0.16, 0.594, 0.2269, 0.5543, 0.2269, 0.6141, 0.16, 0.594, 0.2269, 0.5988, 0.16, 0.6141, 0.16, 0.6085, 0.2269, 0.594, 0.2269, 0.5988, 0.16, 0.6085, 0.2269, 0.6141, 0.16, 0.5988, 0.16, 0.594, 0.2269, 0.6085, 0.2269, 0.5571, 0.16, 0.594, 0.2269, 0.5988, 0.16, 0.5571, 0.16, 0.5543, 0.2269, 0.594, 0.2269, 0.5, 0.16, 0.5543, 0.2269, 0.5571, 0.16, 0.5, 0.16, 0.5, 0.2269, 0.5543, 0.2269, 0.4429, 0.16, 0.5, 0.2269, 0.5, 0.16, 0.4429, 0.16, 0.4457, 0.2269, 0.5, 0.2269, 0.4012, 0.16, 0.4457, 0.2269, 0.4429, 0.16, 0.4012, 0.16, 0.406, 0.2269, 0.4457, 0.2269, 0.5, 0.16, 0.5571, 0.16, 0.5543, 0.2269, 0.5, 0.2269, 0.5, 0.16, 0.5543, 0.2269, 0.0, 0.0, 0.3959, 0.0, 0.5, 0.0, 0.0, 0.0, 0.0, 0.0, 0.3959, 0.0, 0.3551, 0.0, 0.0, 0.0, 0.0, 0.0, 0.3551, 0.0, 0.2988, 0.0, 0.0, 0.0, 0.215, 0.0, 0.2988, 0.0, 0.3551, 0.0, 0.3551, 0.0, 0.2945, 0.0, 0.215, 0.0, 0.249, 0.0, 0.215, 0.0, 0.2945, 0.0, 0.249, 0.0, 0.1516, 0.0, 0.215, 0.0, 0.1114, 0.0, 0.1516, 0.0, 0.249, 0.0, 0.249, 0.0, 0.22, 0.0, 0.1114, 0.0, 0.2101, 0.0, 0.1114, 0.0, 0.22, 0.0, 0.2101, 0.0, 0.09767, 0.0, 0.1114, 0.0, 0.1114, 0.0, 0.09767, 0.0, 0.2101, 0.0, 0.2101, 0.0, 0.22, 0.0, 0.1114, 0.0, 0.249, 0.0, 0.1114, 0.0, 0.22, 0.0, 0.249, 0.0, 0.1516, 0.0, 0.1114, 0.0, 0.2155, 0.0, 0.1516, 0.0, 0.249, 0.0, 0.249, 0.0, 0.295, 0.0, 0.2155, 0.0, 0.3551, 0.0, 0.2155, 0.0, 0.295, 0.0, 0.3551, 0.0, 0.2988, 0.0, 0.2155, 0.0, 0.3959, 0.0, 0.2988, 0.0, 0.3551, 0.0, 0.3551, 0.0, 0.425, 0.0, 0.3959, 0.0, 0.5, 0.0, 0.3959, 0.0, 0.425, 0.0, 0.5, 0.0, 0.5, 0.0, 0.3959, 0.0, 0.6041, 0.0, 0.5, 0.0, 0.5, 0.0, 0.5, 0.0, 0.575, 0.0, 0.6041, 0.0, 0.6449, 0.0, 0.6041, 0.0, 0.575, 0.0, 0.6449, 0.0, 0.7012, 0.0, 0.6041, 0.0, 0.7845, 0.0, 0.7012, 0.0, 0.6449, 0.0, 0.6449, 0.0, 0.705, 0.0, 0.7845, 0.0, 0.751, 0.0, 0.7845, 0.0, 0.705, 0.0, 0.751, 0.0, 0.8484, 0.0, 0.7845, 0.0, 0.8886, 0.0, 0.8484, 0.0, 0.751, 0.0, 0.751, 0.0, 0.78, 0.0, 0.8886, 0.0, 0.7899, 0.0, 0.8886, 0.0, 0.78, 0.0, 0.7899, 0.0, 0.9023, 0.0, 0.8886, 0.0, 0.8886, 0.0, 0.9023, 0.0, 0.7899, 0.0, 0.7899, 0.0, 0.78, 0.0, 0.8886, 0.0, 0.751, 0.0, 0.8886, 0.0, 0.78, 0.0, 0.751, 0.0, 0.8484, 0.0, 0.8886, 0.0, 0.7845, 0.0, 0.8484, 0.0, 0.751, 0.0, 0.751, 0.0, 0.705, 0.0, 0.7845, 0.0, 0.6449, 0.0, 0.7845, 0.0, 0.705, 0.0, 0.6449, 0.0, 0.7012, 0.0, 0.7845, 0.0, 0.6041, 0.0, 0.7012, 0.0, 0.6449, 0.0, 0.6449, 0.0, 0.575, 0.0, 0.6041, 0.0, 0.5, 0.0, 0.6041, 0.0, 0.575, 0.0, 0.5, 0.0, 0.5, 0.0, 0.6041, 0.0, 0.4265, 0.08042, 0.4482, 1e-06, 0.5, 0.08042, 0.4265, 0.08042, 0.4, 1e-06, 0.4482, 1e-06, 0.3585, 1e-06, 0.4, 1e-06, 0.4265, 0.08042, 0.4265, 0.08042, 0.3726, 0.08042, 0.3585, 1e-06, 0.3267, 1e-06, 0.3585, 1e-06, 0.3726, 0.08042, 0.3726, 0.08042, 0.3067, 1e-06, 0.3267, 1e-06, 0.3529, 0.08042, 0.3067, 1e-06, 0.3726, 0.08042, 0.3529, 0.08042, 0.2999, 1e-06, 0.3067, 1e-06, 0.3067, 1e-06, 0.2999, 1e-06, 0.3529, 0.08042, 0.3529, 0.08042, 0.3726, 0.08042, 0.3067, 1e-06, 0.3267, 1e-06, 0.3067, 1e-06, 0.3726, 0.08042, 0.3726, 0.08042, 0.3585, 1e-06, 0.3267, 1e-06, 0.4265, 0.08042, 0.3585, 1e-06, 0.3726, 0.08042, 0.4, 1e-06, 0.3585, 1e-06, 0.4265, 0.08042, 0.4482, 1e-06, 0.4, 1e-06, 0.4265, 0.08042, 0.4265, 0.08042, 0.5, 0.08042, 0.4482, 1e-06, 0.5, 1e-06, 0.4482, 1e-06, 0.5, 0.08042, 0.5, 0.08042, 0.5518, 1e-06, 0.5, 1e-06, 0.5735, 0.08042, 0.5518, 1e-06, 0.5, 0.08042, 0.5735, 0.08042, 0.6, 1e-06, 0.5518, 1e-06, 0.6415, 1e-06, 0.6, 1e-06, 0.5735, 0.08042, 0.5735, 0.08042, 0.6274, 0.08042, 0.6415, 1e-06, 0.6733, 1e-06, 0.6415, 1e-06, 0.6274, 0.08042, 0.6274, 0.08042, 0.6933, 1e-06, 0.6733, 1e-06, 0.6471, 0.08042, 0.6933, 1e-06, 0.6274, 0.08042, 0.6471, 0.08042, 0.7001, 1e-06, 0.6933, 1e-06, 0.6933, 1e-06, 0.7001, 1e-06, 0.6471, 0.08042, 0.6471, 0.08042, 0.6274, 0.08042, 0.6933, 1e-06, 0.6733, 1e-06, 0.6933, 1e-06, 0.6274, 0.08042, 0.6274, 0.08042, 0.6415, 1e-06, 0.6733, 1e-06, 0.5735, 0.08042, 0.6415, 1e-06, 0.6274, 0.08042, 0.5735, 0.08042, 0.6, 1e-06, 0.6415, 1e-06, 0.5518, 1e-06, 0.6, 1e-06, 0.5735, 0.08042, 0.5735, 0.08042, 0.5, 0.08042, 0.5518, 1e-06, 0.5, 1e-06, 0.5518, 1e-06, 0.5, 0.08042, 0.5, 0.08042, 0.4482, 1e-06, 0.5, 1e-06])
me_kagebouzu_mat_0.materials.append(mat_mat_0)
me_kagebouzu_mat_0.use_remesh_preserve_volume = False
me_kagebouzu_mat_0.use_remesh_preserve_attributes = False
me_kagebouzu_mat_0.use_mirror_vertex_groups = False
me_kagebouzu_mat_0.update()

# ---- objects
ob_lamp_002 = bpy.data.objects.new('Lamp.002', light_lamp)
ob_lamp_001 = bpy.data.objects.new('Lamp.001', light_lamp)
ob_camera_001 = bpy.data.objects.new('Camera.001', cam_camera_001)
ob_kagebouzu_mat_2 = bpy.data.objects.new('kagebouzu_mat_2', me_kagebouzu_mat_2)
ob_kagebouzu_mat_1 = bpy.data.objects.new('kagebouzu_mat_1', me_kagebouzu_mat_1)
ob_kagebouzu_mat_3 = bpy.data.objects.new('kagebouzu_mat_3', me_kagebouzu_mat_3)
ob_kagebouzu_mat_0 = bpy.data.objects.new('kagebouzu_mat_0', me_kagebouzu_mat_0)

# ---- transforms, parenting, visibility, modifiers, constraints
ob_lamp_002.location = (1.503, 2.254, 9.015)
ob_lamp_002.lock_rotations_4d = False
ob_lamp_002.empty_display_type = 'ARROWS'
ob_lamp_002.lineart.crease_threshold = 0.0
ob_lamp_001.location = (-1.503, 2.254, 9.015)
ob_lamp_001.lock_rotations_4d = False
ob_lamp_001.empty_display_type = 'ARROWS'
ob_lamp_001.lineart.crease_threshold = 0.0
ob_camera_001.location = (0.0, 2.254, 9.015)
ob_camera_001.lock_rotations_4d = False
ob_camera_001.empty_display_type = 'ARROWS'
ob_camera_001.lineart.crease_threshold = 0.0
ob_kagebouzu_mat_2.location = (0.0, 0.0, 0.0)
ob_kagebouzu_mat_2.lock_rotations_4d = False
ob_kagebouzu_mat_2.empty_display_type = 'ARROWS'
ob_kagebouzu_mat_2.lineart.crease_threshold = 0.0
ob_kagebouzu_mat_1.location = (0.0, 0.0, 0.0)
ob_kagebouzu_mat_1.lock_rotations_4d = False
ob_kagebouzu_mat_1.empty_display_type = 'ARROWS'
ob_kagebouzu_mat_1.lineart.crease_threshold = 0.0
ob_kagebouzu_mat_3.location = (0.0, 0.0, 0.0)
ob_kagebouzu_mat_3.lock_rotations_4d = False
ob_kagebouzu_mat_3.empty_display_type = 'ARROWS'
ob_kagebouzu_mat_3.lineart.crease_threshold = 0.0
ob_kagebouzu_mat_0.location = (0.0, 0.0, 0.0)
ob_kagebouzu_mat_0.lock_rotations_4d = False
ob_kagebouzu_mat_0.empty_display_type = 'ARROWS'
ob_kagebouzu_mat_0.lineart.crease_threshold = 0.0

# ---- collection membership
col_collection_1.objects.link(ob_lamp_002)
col_collection_1.objects.link(ob_lamp_001)
col_collection_1.objects.link(ob_camera_001)
col_collection_1.objects.link(ob_kagebouzu_mat_2)
col_collection_1.objects.link(ob_kagebouzu_mat_1)
col_collection_1.objects.link(ob_kagebouzu_mat_3)
col_collection_1.objects.link(ob_kagebouzu_mat_0)

# ---- scene / render settings (as saved in the file)
scene.camera = ob_camera_001
scene.frame_start = 1; scene.frame_end = 250; scene.frame_set(1)
scene.render.engine = 'BLENDER_EEVEE_NEXT'
scene.render.image_settings.file_format = 'TARGA'
scene.render.image_settings.color_mode = 'RGB'
scene.render.image_settings.compression = 90
scene.render.resolution_x = 320
scene.render.resolution_y = 256
scene.render.fps = 25
scene.render.dither_intensity = 0.0
scene.render.film_transparent = True
scene.render.use_compositing = False
scene.render.use_sequencer = False
scene.render.use_file_extension = False
scene.render.bake_margin = 2
scene.render.bake_bias = 0.0
scene.render.use_stamp_time = False
scene.render.use_stamp_date = False
scene.render.use_stamp_frame = False
scene.render.use_stamp_camera = False
scene.render.use_stamp_scene = False
scene.render.use_stamp_filename = False
scene.render.use_stamp_render_time = False
scene.render.stamp_font_size = 0
scene.render.stamp_foreground = (0.0, 0.0, 0.0, 0.0)
scene.render.stamp_background = (0.0, 0.0, 0.0, 0.0)
scene.cycles.use_denoising = False
scene.cycles.samples = 10
scene.cycles.sampling_pattern = 'TABULATED_SOBOL'
scene.cycles.light_sampling_threshold = 0.0
scene.cycles.use_adaptive_sampling = False
scene.cycles.use_light_tree = False
scene.cycles.blur_glossy = 0.0
scene.cycles.volume_bounces = 1
scene.cycles.pixel_filter_type = 'GAUSSIAN'
scene.cycles.sample_clamp_indirect = 0.0
scene.view_settings.view_transform = 'Raw'
bpy.context.view_layer.update()
